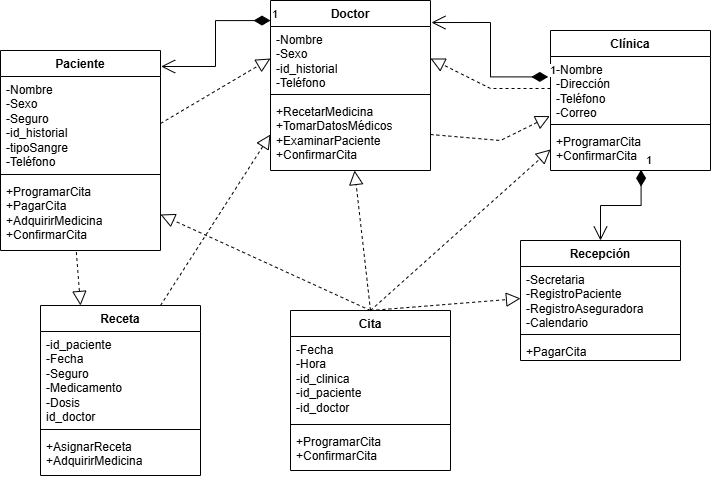

The diagram above was exported from draw.io. Its source (the exported page's mxGraphModel, read from the mxfile embedded in the PNG):
<mxGraphModel dx="1281" dy="527" grid="1" gridSize="10" guides="1" tooltips="1" connect="1" arrows="1" fold="1" page="1" pageScale="1" pageWidth="827" pageHeight="1169" math="0" shadow="0">
  <root>
    <mxCell id="WIyWlLk6GJQsqaUBKTNV-0" />
    <mxCell id="WIyWlLk6GJQsqaUBKTNV-1" parent="WIyWlLk6GJQsqaUBKTNV-0" />
    <mxCell id="pCQhUyxdn1CPxLWnI0Kd-0" value="Paciente" style="swimlane;fontStyle=1;align=center;verticalAlign=top;childLayout=stackLayout;horizontal=1;startSize=26;horizontalStack=0;resizeParent=1;resizeParentMax=0;resizeLast=0;collapsible=1;marginBottom=0;whiteSpace=wrap;html=1;" vertex="1" parent="WIyWlLk6GJQsqaUBKTNV-1">
      <mxGeometry x="80" y="50" width="160" height="200" as="geometry" />
    </mxCell>
    <mxCell id="pCQhUyxdn1CPxLWnI0Kd-1" value="-Nombre&lt;div&gt;-Sexo&lt;/div&gt;&lt;div&gt;-Seguro&lt;/div&gt;&lt;div&gt;-id_historial&lt;/div&gt;&lt;div&gt;-tipoSangre&lt;/div&gt;&lt;div&gt;-Teléfono&lt;/div&gt;" style="text;strokeColor=none;fillColor=none;align=left;verticalAlign=top;spacingLeft=4;spacingRight=4;overflow=hidden;rotatable=0;points=[[0,0.5],[1,0.5]];portConstraint=eastwest;whiteSpace=wrap;html=1;" vertex="1" parent="pCQhUyxdn1CPxLWnI0Kd-0">
      <mxGeometry y="26" width="160" height="94" as="geometry" />
    </mxCell>
    <mxCell id="pCQhUyxdn1CPxLWnI0Kd-2" value="" style="line;strokeWidth=1;fillColor=none;align=left;verticalAlign=middle;spacingTop=-1;spacingLeft=3;spacingRight=3;rotatable=0;labelPosition=right;points=[];portConstraint=eastwest;strokeColor=inherit;" vertex="1" parent="pCQhUyxdn1CPxLWnI0Kd-0">
      <mxGeometry y="120" width="160" height="8" as="geometry" />
    </mxCell>
    <mxCell id="pCQhUyxdn1CPxLWnI0Kd-3" value="+ProgramarCita&lt;div&gt;+PagarCita&lt;/div&gt;&lt;div&gt;+AdquirirMedicina&lt;/div&gt;&lt;div&gt;+ConfirmarCita&lt;/div&gt;" style="text;strokeColor=none;fillColor=none;align=left;verticalAlign=top;spacingLeft=4;spacingRight=4;overflow=hidden;rotatable=0;points=[[0,0.5],[1,0.5]];portConstraint=eastwest;whiteSpace=wrap;html=1;" vertex="1" parent="pCQhUyxdn1CPxLWnI0Kd-0">
      <mxGeometry y="128" width="160" height="72" as="geometry" />
    </mxCell>
    <mxCell id="pCQhUyxdn1CPxLWnI0Kd-8" value="Doctor" style="swimlane;fontStyle=1;align=center;verticalAlign=top;childLayout=stackLayout;horizontal=1;startSize=26;horizontalStack=0;resizeParent=1;resizeParentMax=0;resizeLast=0;collapsible=1;marginBottom=0;whiteSpace=wrap;html=1;" vertex="1" parent="WIyWlLk6GJQsqaUBKTNV-1">
      <mxGeometry x="350" width="160" height="170" as="geometry" />
    </mxCell>
    <mxCell id="pCQhUyxdn1CPxLWnI0Kd-9" value="-Nombre&lt;div&gt;-Sexo&lt;/div&gt;&lt;div&gt;-id_historial&lt;/div&gt;&lt;div&gt;-Teléfono&lt;/div&gt;" style="text;strokeColor=none;fillColor=none;align=left;verticalAlign=top;spacingLeft=4;spacingRight=4;overflow=hidden;rotatable=0;points=[[0,0.5],[1,0.5]];portConstraint=eastwest;whiteSpace=wrap;html=1;" vertex="1" parent="pCQhUyxdn1CPxLWnI0Kd-8">
      <mxGeometry y="26" width="160" height="64" as="geometry" />
    </mxCell>
    <mxCell id="pCQhUyxdn1CPxLWnI0Kd-10" value="" style="line;strokeWidth=1;fillColor=none;align=left;verticalAlign=middle;spacingTop=-1;spacingLeft=3;spacingRight=3;rotatable=0;labelPosition=right;points=[];portConstraint=eastwest;strokeColor=inherit;" vertex="1" parent="pCQhUyxdn1CPxLWnI0Kd-8">
      <mxGeometry y="90" width="160" height="8" as="geometry" />
    </mxCell>
    <mxCell id="pCQhUyxdn1CPxLWnI0Kd-11" value="+RecetarMedicina&lt;div&gt;+TomarDatosMédicos&lt;/div&gt;&lt;div&gt;+ExaminarPaciente&lt;/div&gt;&lt;div&gt;+ConfirmarCita&lt;/div&gt;" style="text;strokeColor=none;fillColor=none;align=left;verticalAlign=top;spacingLeft=4;spacingRight=4;overflow=hidden;rotatable=0;points=[[0,0.5],[1,0.5]];portConstraint=eastwest;whiteSpace=wrap;html=1;" vertex="1" parent="pCQhUyxdn1CPxLWnI0Kd-8">
      <mxGeometry y="98" width="160" height="72" as="geometry" />
    </mxCell>
    <mxCell id="pCQhUyxdn1CPxLWnI0Kd-12" value="Clínica" style="swimlane;fontStyle=1;align=center;verticalAlign=top;childLayout=stackLayout;horizontal=1;startSize=26;horizontalStack=0;resizeParent=1;resizeParentMax=0;resizeLast=0;collapsible=1;marginBottom=0;whiteSpace=wrap;html=1;" vertex="1" parent="WIyWlLk6GJQsqaUBKTNV-1">
      <mxGeometry x="630" y="30" width="160" height="140" as="geometry" />
    </mxCell>
    <mxCell id="pCQhUyxdn1CPxLWnI0Kd-13" value="-Nombre&lt;div&gt;-Dirección&lt;/div&gt;&lt;div&gt;-Teléfono&lt;/div&gt;&lt;div&gt;-Correo&lt;/div&gt;" style="text;strokeColor=none;fillColor=none;align=left;verticalAlign=top;spacingLeft=4;spacingRight=4;overflow=hidden;rotatable=0;points=[[0,0.5],[1,0.5]];portConstraint=eastwest;whiteSpace=wrap;html=1;" vertex="1" parent="pCQhUyxdn1CPxLWnI0Kd-12">
      <mxGeometry y="26" width="160" height="64" as="geometry" />
    </mxCell>
    <mxCell id="pCQhUyxdn1CPxLWnI0Kd-14" value="" style="line;strokeWidth=1;fillColor=none;align=left;verticalAlign=middle;spacingTop=-1;spacingLeft=3;spacingRight=3;rotatable=0;labelPosition=right;points=[];portConstraint=eastwest;strokeColor=inherit;" vertex="1" parent="pCQhUyxdn1CPxLWnI0Kd-12">
      <mxGeometry y="90" width="160" height="8" as="geometry" />
    </mxCell>
    <mxCell id="pCQhUyxdn1CPxLWnI0Kd-15" value="+ProgramarCita&lt;div&gt;+ConfirmarCita&lt;/div&gt;" style="text;strokeColor=none;fillColor=none;align=left;verticalAlign=top;spacingLeft=4;spacingRight=4;overflow=hidden;rotatable=0;points=[[0,0.5],[1,0.5]];portConstraint=eastwest;whiteSpace=wrap;html=1;" vertex="1" parent="pCQhUyxdn1CPxLWnI0Kd-12">
      <mxGeometry y="98" width="160" height="42" as="geometry" />
    </mxCell>
    <mxCell id="pCQhUyxdn1CPxLWnI0Kd-16" value="Cita" style="swimlane;fontStyle=1;align=center;verticalAlign=top;childLayout=stackLayout;horizontal=1;startSize=26;horizontalStack=0;resizeParent=1;resizeParentMax=0;resizeLast=0;collapsible=1;marginBottom=0;whiteSpace=wrap;html=1;" vertex="1" parent="WIyWlLk6GJQsqaUBKTNV-1">
      <mxGeometry x="370" y="310" width="160" height="160" as="geometry" />
    </mxCell>
    <mxCell id="pCQhUyxdn1CPxLWnI0Kd-17" value="-Fecha&lt;div&gt;-Hora&lt;/div&gt;&lt;div&gt;-id_clinica&lt;/div&gt;&lt;div&gt;-id_paciente&lt;/div&gt;&lt;div&gt;-id_doctor&lt;/div&gt;" style="text;strokeColor=none;fillColor=none;align=left;verticalAlign=top;spacingLeft=4;spacingRight=4;overflow=hidden;rotatable=0;points=[[0,0.5],[1,0.5]];portConstraint=eastwest;whiteSpace=wrap;html=1;" vertex="1" parent="pCQhUyxdn1CPxLWnI0Kd-16">
      <mxGeometry y="26" width="160" height="84" as="geometry" />
    </mxCell>
    <mxCell id="pCQhUyxdn1CPxLWnI0Kd-18" value="" style="line;strokeWidth=1;fillColor=none;align=left;verticalAlign=middle;spacingTop=-1;spacingLeft=3;spacingRight=3;rotatable=0;labelPosition=right;points=[];portConstraint=eastwest;strokeColor=inherit;" vertex="1" parent="pCQhUyxdn1CPxLWnI0Kd-16">
      <mxGeometry y="110" width="160" height="8" as="geometry" />
    </mxCell>
    <mxCell id="pCQhUyxdn1CPxLWnI0Kd-19" value="+ProgramarCita&lt;div&gt;&lt;span style=&quot;background-color: transparent; color: light-dark(rgb(0, 0, 0), rgb(255, 255, 255));&quot;&gt;+ConfirmarCita&lt;/span&gt;&lt;/div&gt;" style="text;strokeColor=none;fillColor=none;align=left;verticalAlign=top;spacingLeft=4;spacingRight=4;overflow=hidden;rotatable=0;points=[[0,0.5],[1,0.5]];portConstraint=eastwest;whiteSpace=wrap;html=1;" vertex="1" parent="pCQhUyxdn1CPxLWnI0Kd-16">
      <mxGeometry y="118" width="160" height="42" as="geometry" />
    </mxCell>
    <mxCell id="pCQhUyxdn1CPxLWnI0Kd-20" value="Recepción" style="swimlane;fontStyle=1;align=center;verticalAlign=top;childLayout=stackLayout;horizontal=1;startSize=26;horizontalStack=0;resizeParent=1;resizeParentMax=0;resizeLast=0;collapsible=1;marginBottom=0;whiteSpace=wrap;html=1;" vertex="1" parent="WIyWlLk6GJQsqaUBKTNV-1">
      <mxGeometry x="600" y="240" width="160" height="120" as="geometry" />
    </mxCell>
    <mxCell id="pCQhUyxdn1CPxLWnI0Kd-21" value="-Secretaria&lt;div&gt;-RegistroPaciente&lt;/div&gt;&lt;div&gt;-RegistroAseguradora&lt;/div&gt;&lt;div&gt;-Calendario&lt;/div&gt;" style="text;strokeColor=none;fillColor=none;align=left;verticalAlign=top;spacingLeft=4;spacingRight=4;overflow=hidden;rotatable=0;points=[[0,0.5],[1,0.5]];portConstraint=eastwest;whiteSpace=wrap;html=1;" vertex="1" parent="pCQhUyxdn1CPxLWnI0Kd-20">
      <mxGeometry y="26" width="160" height="64" as="geometry" />
    </mxCell>
    <mxCell id="pCQhUyxdn1CPxLWnI0Kd-22" value="" style="line;strokeWidth=1;fillColor=none;align=left;verticalAlign=middle;spacingTop=-1;spacingLeft=3;spacingRight=3;rotatable=0;labelPosition=right;points=[];portConstraint=eastwest;strokeColor=inherit;" vertex="1" parent="pCQhUyxdn1CPxLWnI0Kd-20">
      <mxGeometry y="90" width="160" height="8" as="geometry" />
    </mxCell>
    <mxCell id="pCQhUyxdn1CPxLWnI0Kd-23" value="&lt;div&gt;+PagarCita&lt;/div&gt;" style="text;strokeColor=none;fillColor=none;align=left;verticalAlign=top;spacingLeft=4;spacingRight=4;overflow=hidden;rotatable=0;points=[[0,0.5],[1,0.5]];portConstraint=eastwest;whiteSpace=wrap;html=1;" vertex="1" parent="pCQhUyxdn1CPxLWnI0Kd-20">
      <mxGeometry y="98" width="160" height="22" as="geometry" />
    </mxCell>
    <mxCell id="pCQhUyxdn1CPxLWnI0Kd-24" value="Receta" style="swimlane;fontStyle=1;align=center;verticalAlign=top;childLayout=stackLayout;horizontal=1;startSize=26;horizontalStack=0;resizeParent=1;resizeParentMax=0;resizeLast=0;collapsible=1;marginBottom=0;whiteSpace=wrap;html=1;" vertex="1" parent="WIyWlLk6GJQsqaUBKTNV-1">
      <mxGeometry x="120" y="305" width="160" height="170" as="geometry" />
    </mxCell>
    <mxCell id="pCQhUyxdn1CPxLWnI0Kd-25" value="-id_paciente&lt;div&gt;-Fecha&lt;/div&gt;&lt;div&gt;-Seguro&lt;/div&gt;&lt;div&gt;-Medicamento&lt;/div&gt;&lt;div&gt;-Dosis&lt;/div&gt;&lt;div&gt;id_doctor&lt;/div&gt;" style="text;strokeColor=none;fillColor=none;align=left;verticalAlign=top;spacingLeft=4;spacingRight=4;overflow=hidden;rotatable=0;points=[[0,0.5],[1,0.5]];portConstraint=eastwest;whiteSpace=wrap;html=1;" vertex="1" parent="pCQhUyxdn1CPxLWnI0Kd-24">
      <mxGeometry y="26" width="160" height="94" as="geometry" />
    </mxCell>
    <mxCell id="pCQhUyxdn1CPxLWnI0Kd-26" value="" style="line;strokeWidth=1;fillColor=none;align=left;verticalAlign=middle;spacingTop=-1;spacingLeft=3;spacingRight=3;rotatable=0;labelPosition=right;points=[];portConstraint=eastwest;strokeColor=inherit;" vertex="1" parent="pCQhUyxdn1CPxLWnI0Kd-24">
      <mxGeometry y="120" width="160" height="8" as="geometry" />
    </mxCell>
    <mxCell id="pCQhUyxdn1CPxLWnI0Kd-27" value="+AsignarReceta&lt;div&gt;+AdquirirMedicina&lt;/div&gt;" style="text;strokeColor=none;fillColor=none;align=left;verticalAlign=top;spacingLeft=4;spacingRight=4;overflow=hidden;rotatable=0;points=[[0,0.5],[1,0.5]];portConstraint=eastwest;whiteSpace=wrap;html=1;" vertex="1" parent="pCQhUyxdn1CPxLWnI0Kd-24">
      <mxGeometry y="128" width="160" height="42" as="geometry" />
    </mxCell>
    <mxCell id="pCQhUyxdn1CPxLWnI0Kd-28" value="1" style="endArrow=open;html=1;endSize=12;startArrow=diamondThin;startSize=14;startFill=1;edgeStyle=orthogonalEdgeStyle;align=left;verticalAlign=bottom;rounded=0;exitX=-0.014;exitY=0.319;exitDx=0;exitDy=0;exitPerimeter=0;entryX=1.006;entryY=-0.062;entryDx=0;entryDy=0;entryPerimeter=0;" edge="1" parent="WIyWlLk6GJQsqaUBKTNV-1" source="pCQhUyxdn1CPxLWnI0Kd-13" target="pCQhUyxdn1CPxLWnI0Kd-9">
      <mxGeometry x="-1" y="3" relative="1" as="geometry">
        <mxPoint x="360" y="270" as="sourcePoint" />
        <mxPoint x="520" y="270" as="targetPoint" />
      </mxGeometry>
    </mxCell>
    <mxCell id="pCQhUyxdn1CPxLWnI0Kd-29" value="1" style="endArrow=open;html=1;endSize=12;startArrow=diamondThin;startSize=14;startFill=1;edgeStyle=orthogonalEdgeStyle;align=left;verticalAlign=bottom;rounded=0;exitX=0;exitY=0.118;exitDx=0;exitDy=0;exitPerimeter=0;entryX=1.004;entryY=0.08;entryDx=0;entryDy=0;entryPerimeter=0;" edge="1" parent="WIyWlLk6GJQsqaUBKTNV-1" source="pCQhUyxdn1CPxLWnI0Kd-8" target="pCQhUyxdn1CPxLWnI0Kd-0">
      <mxGeometry x="-1" y="3" relative="1" as="geometry">
        <mxPoint x="360" y="240" as="sourcePoint" />
        <mxPoint x="520" y="240" as="targetPoint" />
      </mxGeometry>
    </mxCell>
    <mxCell id="pCQhUyxdn1CPxLWnI0Kd-30" value="" style="endArrow=block;dashed=1;endFill=0;endSize=12;html=1;rounded=0;exitX=0;exitY=0.5;exitDx=0;exitDy=0;entryX=1;entryY=0.5;entryDx=0;entryDy=0;" edge="1" parent="WIyWlLk6GJQsqaUBKTNV-1" source="pCQhUyxdn1CPxLWnI0Kd-13" target="pCQhUyxdn1CPxLWnI0Kd-9">
      <mxGeometry width="160" relative="1" as="geometry">
        <mxPoint x="360" y="180" as="sourcePoint" />
        <mxPoint x="520" y="180" as="targetPoint" />
        <Array as="points">
          <mxPoint x="570" y="88" />
        </Array>
      </mxGeometry>
    </mxCell>
    <mxCell id="pCQhUyxdn1CPxLWnI0Kd-31" value="" style="endArrow=block;dashed=1;endFill=0;endSize=12;html=1;rounded=0;entryX=-0.004;entryY=0.931;entryDx=0;entryDy=0;entryPerimeter=0;exitX=1;exitY=0.5;exitDx=0;exitDy=0;" edge="1" parent="WIyWlLk6GJQsqaUBKTNV-1" source="pCQhUyxdn1CPxLWnI0Kd-11" target="pCQhUyxdn1CPxLWnI0Kd-13">
      <mxGeometry width="160" relative="1" as="geometry">
        <mxPoint x="510" y="120" as="sourcePoint" />
        <mxPoint x="670" y="120" as="targetPoint" />
        <Array as="points">
          <mxPoint x="580" y="140" />
        </Array>
      </mxGeometry>
    </mxCell>
    <mxCell id="pCQhUyxdn1CPxLWnI0Kd-33" value="" style="endArrow=block;dashed=1;endFill=0;endSize=12;html=1;rounded=0;entryX=0;entryY=0.5;entryDx=0;entryDy=0;" edge="1" parent="WIyWlLk6GJQsqaUBKTNV-1" target="pCQhUyxdn1CPxLWnI0Kd-15">
      <mxGeometry width="160" relative="1" as="geometry">
        <mxPoint x="450" y="310" as="sourcePoint" />
        <mxPoint x="520" y="270" as="targetPoint" />
      </mxGeometry>
    </mxCell>
    <mxCell id="pCQhUyxdn1CPxLWnI0Kd-34" value="" style="endArrow=block;dashed=1;endFill=0;endSize=12;html=1;rounded=0;exitX=0.5;exitY=0;exitDx=0;exitDy=0;" edge="1" parent="WIyWlLk6GJQsqaUBKTNV-1" source="pCQhUyxdn1CPxLWnI0Kd-16" target="pCQhUyxdn1CPxLWnI0Kd-11">
      <mxGeometry width="160" relative="1" as="geometry">
        <mxPoint x="330" y="230" as="sourcePoint" />
        <mxPoint x="490" y="230" as="targetPoint" />
      </mxGeometry>
    </mxCell>
    <mxCell id="pCQhUyxdn1CPxLWnI0Kd-35" value="" style="endArrow=block;dashed=1;endFill=0;endSize=12;html=1;rounded=0;exitX=0.5;exitY=0;exitDx=0;exitDy=0;entryX=1;entryY=0.5;entryDx=0;entryDy=0;" edge="1" parent="WIyWlLk6GJQsqaUBKTNV-1" source="pCQhUyxdn1CPxLWnI0Kd-16" target="pCQhUyxdn1CPxLWnI0Kd-3">
      <mxGeometry width="160" relative="1" as="geometry">
        <mxPoint x="370" y="260" as="sourcePoint" />
        <mxPoint x="530" y="260" as="targetPoint" />
      </mxGeometry>
    </mxCell>
    <mxCell id="pCQhUyxdn1CPxLWnI0Kd-36" value="" style="endArrow=block;dashed=1;endFill=0;endSize=12;html=1;rounded=0;exitX=1;exitY=0.5;exitDx=0;exitDy=0;entryX=0;entryY=0.5;entryDx=0;entryDy=0;" edge="1" parent="WIyWlLk6GJQsqaUBKTNV-1" source="pCQhUyxdn1CPxLWnI0Kd-1" target="pCQhUyxdn1CPxLWnI0Kd-9">
      <mxGeometry width="160" relative="1" as="geometry">
        <mxPoint x="270" y="190" as="sourcePoint" />
        <mxPoint x="430" y="190" as="targetPoint" />
      </mxGeometry>
    </mxCell>
    <mxCell id="pCQhUyxdn1CPxLWnI0Kd-37" value="" style="endArrow=block;dashed=1;endFill=0;endSize=12;html=1;rounded=0;exitX=0.75;exitY=0;exitDx=0;exitDy=0;entryX=0;entryY=0.5;entryDx=0;entryDy=0;" edge="1" parent="WIyWlLk6GJQsqaUBKTNV-1" source="pCQhUyxdn1CPxLWnI0Kd-24" target="pCQhUyxdn1CPxLWnI0Kd-11">
      <mxGeometry width="160" relative="1" as="geometry">
        <mxPoint x="240" y="270" as="sourcePoint" />
        <mxPoint x="400" y="270" as="targetPoint" />
      </mxGeometry>
    </mxCell>
    <mxCell id="pCQhUyxdn1CPxLWnI0Kd-38" value="1" style="endArrow=open;html=1;endSize=12;startArrow=diamondThin;startSize=14;startFill=1;edgeStyle=orthogonalEdgeStyle;align=left;verticalAlign=bottom;rounded=0;exitX=0.566;exitY=0.981;exitDx=0;exitDy=0;exitPerimeter=0;entryX=0.5;entryY=0;entryDx=0;entryDy=0;" edge="1" parent="WIyWlLk6GJQsqaUBKTNV-1" source="pCQhUyxdn1CPxLWnI0Kd-15" target="pCQhUyxdn1CPxLWnI0Kd-20">
      <mxGeometry x="-1" y="3" relative="1" as="geometry">
        <mxPoint x="360" y="240" as="sourcePoint" />
        <mxPoint x="520" y="240" as="targetPoint" />
      </mxGeometry>
    </mxCell>
    <mxCell id="pCQhUyxdn1CPxLWnI0Kd-39" value="" style="endArrow=block;dashed=1;endFill=0;endSize=12;html=1;rounded=0;exitX=0.5;exitY=0;exitDx=0;exitDy=0;entryX=0;entryY=0.5;entryDx=0;entryDy=0;" edge="1" parent="WIyWlLk6GJQsqaUBKTNV-1" source="pCQhUyxdn1CPxLWnI0Kd-16" target="pCQhUyxdn1CPxLWnI0Kd-21">
      <mxGeometry width="160" relative="1" as="geometry">
        <mxPoint x="490" y="290" as="sourcePoint" />
        <mxPoint x="650" y="290" as="targetPoint" />
      </mxGeometry>
    </mxCell>
    <mxCell id="pCQhUyxdn1CPxLWnI0Kd-40" value="" style="endArrow=block;dashed=1;endFill=0;endSize=12;html=1;rounded=0;exitX=0.474;exitY=1.022;exitDx=0;exitDy=0;exitPerimeter=0;entryX=0.25;entryY=0;entryDx=0;entryDy=0;" edge="1" parent="WIyWlLk6GJQsqaUBKTNV-1" source="pCQhUyxdn1CPxLWnI0Kd-3" target="pCQhUyxdn1CPxLWnI0Kd-24">
      <mxGeometry width="160" relative="1" as="geometry">
        <mxPoint x="110" y="260" as="sourcePoint" />
        <mxPoint x="270" y="260" as="targetPoint" />
      </mxGeometry>
    </mxCell>
  </root>
</mxGraphModel>